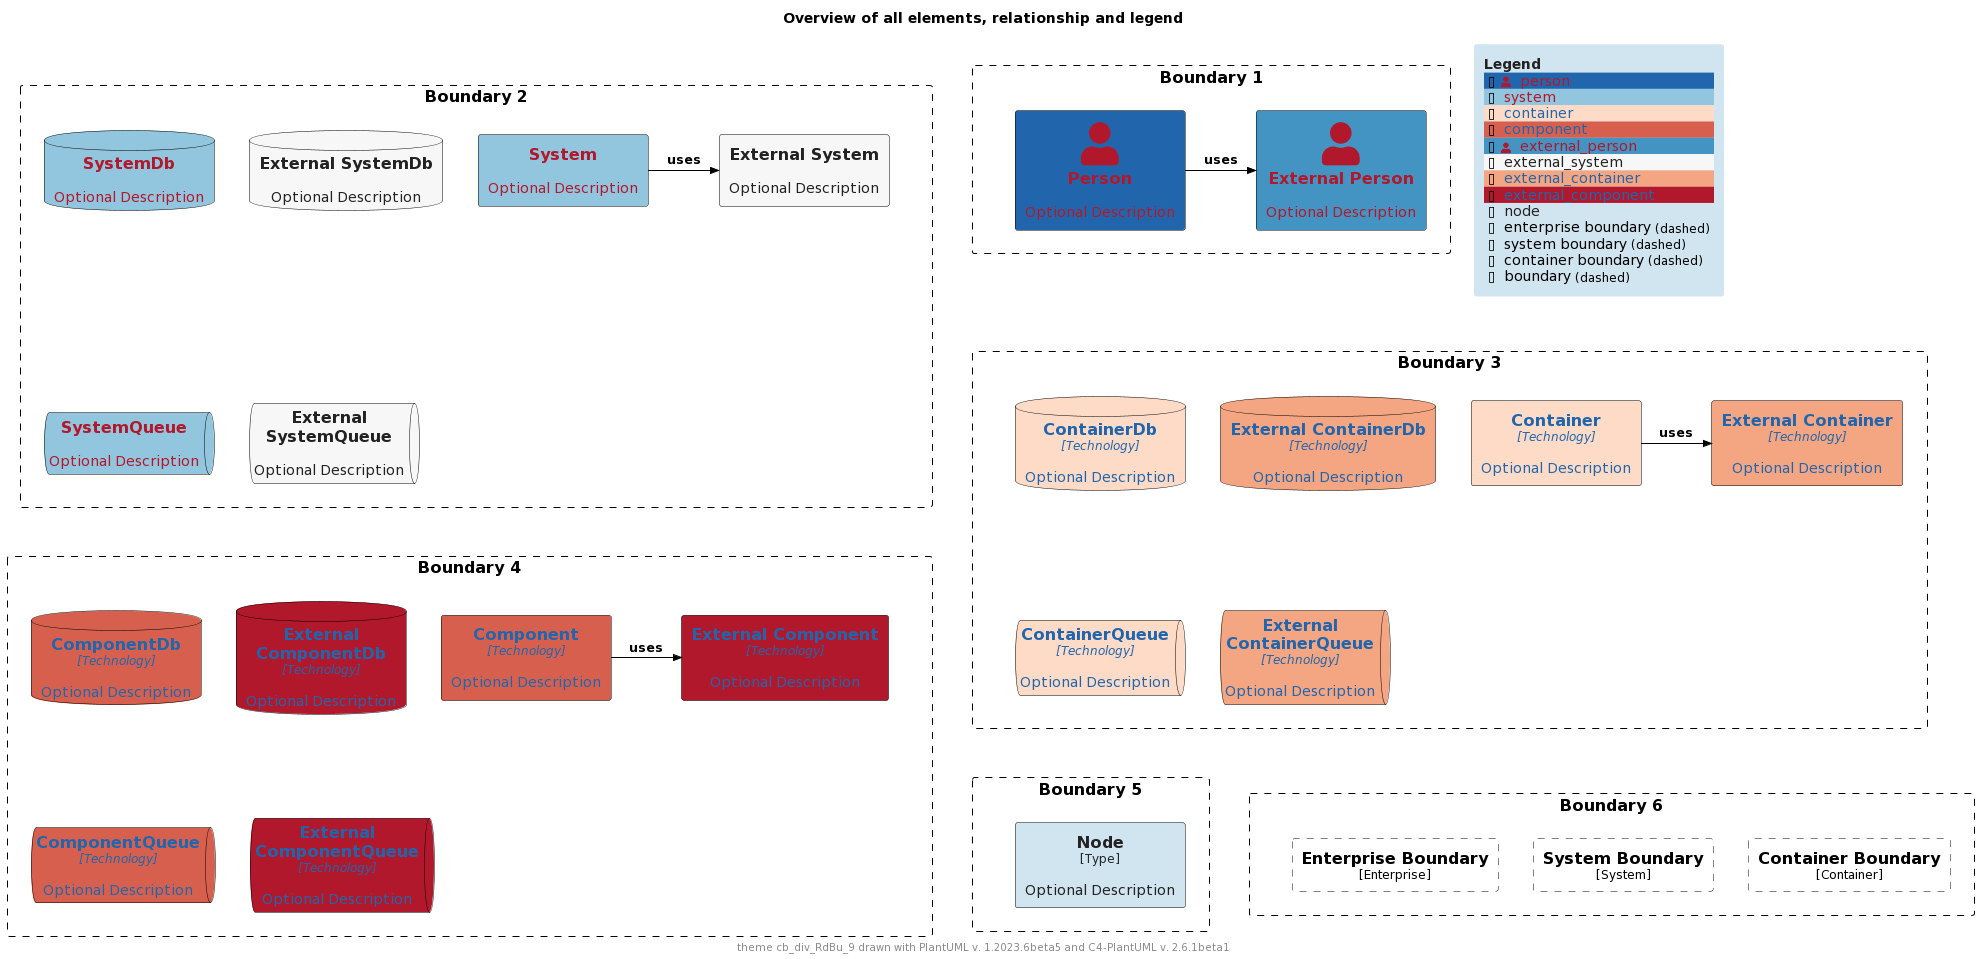

The diagram above was rendered by PlantUML. Its source (embedded in the PNG):
@startuml
'Theme: "puml-theme-cb_div_RdBu_9.puml"
'Theme colors
' Metadata
' Created: 2023-05-02 22:09:48.987037+00:00
!$THEME = "cb_div_RdBu_9"

!function $textcolor($bgColor)
!if $bgColor == $COLOR_INDEX_0 || $bgColor == $COLOR_INDEX_1 || $bgColor == $COLOR_INDEX_2 || $bgColor == $COLOR_INDEX_3
!return $COLOR_INDEX_8
!elseif $bgColor == $COLOR_INDEX_6 || $bgColor == $COLOR_INDEX_7 || $bgColor == $COLOR_INDEX_8
!return $COLOR_INDEX_0
!elseif %is_light($bgColor)
!return "#222222"
!elseif %is_dark($bgColor)
!return "#dddddd"
!else
!return $COLOR_TEXT_FALLBACK_COLOR
!endif
!endfunction

!$COLOR_INDEX_0="#B2182B"
!$COLOR_INDEX_1="#D6604D"
!$COLOR_INDEX_2="#F4A582"
!$COLOR_INDEX_3="#FDDBC7"
!$COLOR_INDEX_4="#F7F7F7"
!$COLOR_INDEX_5="#D1E5F0"
!$COLOR_INDEX_6="#92C5DE"
!$COLOR_INDEX_7="#4393C3"
!$COLOR_INDEX_8="#2166AC"
!$COLOR_BORDER_COLOR="#000000"

!$COLOR_TEXT_LIGHT=$COLOR_INDEX_0
!$COLOR_TEXT_DARK=$COLOR_INDEX_8
!$COLOR_TEXT_NEUTRAL=$textcolor($COLOR_INDEX_4)
!$COLOR_REL_COLOR=$textcolor($COLOR_INDEX_8)

!$COLOR_TEXT_FALLBACK_COLOR ?= "#000000"

' stereotype and technology font size
!$STEREOTYPE_FONT_SIZE ?= 12
!$TECHN_FONT_SIZE ?= 12

' default text color of all elements
!$ELEMENT_FONT_COLOR ?= $COLOR_TEXT_FALLBACK_COLOR

' arrow related colors and text size
!$ARROW_COLOR ?= $COLOR_TEXT_FALLBACK_COLOR
!$ARROW_FONT_COLOR ?= $COLOR_TEXT_FALLBACK_COLOR
!$ARROW_FONT_SIZE ?= 12

' (default) boundary related colors and style
!$BOUNDARY_COLOR ?= $COLOR_BORDER_COLOR
!$BOUNDARY_BG_COLOR ?= "transparent"
!$BOUNDARY_BORDER_STYLE ?= "dashed"

' person related colors
!$PERSON_BG_COLOR ?= $COLOR_INDEX_8
!$PERSON_FONT_COLOR ?= $textcolor($PERSON_BG_COLOR)
!$PERSON_BORDER_COLOR ?= $COLOR_BORDER_COLOR

' external person related colors
!$EXTERNAL_PERSON_BG_COLOR ?= $COLOR_INDEX_7
!$EXTERNAL_PERSON_FONT_COLOR ?= $textcolor($EXTERNAL_PERSON_BG_COLOR)
!$EXTERNAL_PERSON_BORDER_COLOR ?= $COLOR_BORDER_COLOR

' system related colors
!$SYSTEM_BG_COLOR ?= $COLOR_INDEX_6
!$SYSTEM_FONT_COLOR ?= $textcolor($SYSTEM_BG_COLOR)
!$SYSTEM_BORDER_COLOR ?= $COLOR_BORDER_COLOR

' external system related colors
!$EXTERNAL_SYSTEM_BG_COLOR ?= $COLOR_INDEX_4
!$EXTERNAL_SYSTEM_FONT_COLOR ?= $textcolor($EXTERNAL_SYSTEM_BG_COLOR)
!$EXTERNAL_SYSTEM_BORDER_COLOR ?= $COLOR_BORDER_COLOR

' system boundary related colors and style
!$SYSTEM_BOUNDARY_COLOR ?= $BOUNDARY_COLOR
!$SYSTEM_BOUNDARY_BG_COLOR ?= $BOUNDARY_BG_COLOR
!$SYSTEM_BOUNDARY_BORDER_STYLE ?= $BOUNDARY_BORDER_STYLE

' enterprise boundary related colors and style
!$ENTERPRISE_BOUNDARY_COLOR ?= $BOUNDARY_COLOR
!$ENTERPRISE_BOUNDARY_BG_COLOR ?= $BOUNDARY_BG_COLOR
!$ENTERPRISE_BOUNDARY_BORDER_STYLE ?= $BOUNDARY_BORDER_STYLE

' container related colors
!$CONTAINER_BG_COLOR ?= $COLOR_INDEX_3
!$CONTAINER_FONT_COLOR ?= $textcolor($CONTAINER_BG_COLOR)
!$CONTAINER_BORDER_COLOR ?= $COLOR_BORDER_COLOR

' external container related colors
!$EXTERNAL_CONTAINER_BG_COLOR ?= $COLOR_INDEX_2
!$EXTERNAL_CONTAINER_FONT_COLOR ?= $textcolor($EXTERNAL_CONTAINER_BG_COLOR)
!$EXTERNAL_CONTAINER_BORDER_COLOR ?= $COLOR_BORDER_COLOR

' container boundary related colors and style
!$CONTAINER_BOUNDARY_COLOR ?= $BOUNDARY_COLOR
!$CONTAINER_BOUNDARY_BG_COLOR ?= $BOUNDARY_BG_COLOR
!$CONTAINER_BOUNDARY_BORDER_STYLE ?= $BOUNDARY_BORDER_STYLE

' component related colors
!$COMPONENT_BG_COLOR ?= $COLOR_INDEX_1
!$COMPONENT_FONT_COLOR ?= $textcolor($COMPONENT_BG_COLOR)
!$COMPONENT_BORDER_COLOR ?= $COLOR_BORDER_COLOR

' external component related colors
!$EXTERNAL_COMPONENT_BG_COLOR ?= $COLOR_INDEX_0
!$EXTERNAL_COMPONENT_FONT_COLOR ?= $textcolor($EXTERNAL_COMPONENT_BG_COLOR)
!$EXTERNAL_COMPONENT_BORDER_COLOR ?= $COLOR_BORDER_COLOR

' node related colors
!$NODE_BG_COLOR ?= $COLOR_INDEX_5
!$NODE_FONT_COLOR ?= $textcolor($NODE_BG_COLOR)
!$NODE_BORDER_COLOR ?= $COLOR_BORDER_COLOR

' legend colors and sizes
!$LEGEND_TITLE_COLOR ?= $textcolor($COLOR_INDEX_5)
!$LEGEND_FONT_COLOR ?= $textcolor($COLOR_INDEX_5)
!$LEGEND_BG_COLOR ?= $COLOR_INDEX_5
!$LEGEND_BORDER_COLOR ?= $COLOR_INDEX_5
!$LEGEND_DARK_COLOR ?= $COLOR_TEXT_DARK
!$LEGEND_LIGHT_COLOR ?= $COLOR_TEXT_LIGHT

!$LEGEND_DETAILS_SMALL_SIZE ?= 8
!$LEGEND_DETAILS_NORMAL_SIZE ?= 12

' legend related texts
!$LEGEND_SHADOW_TEXT ?= "shadow"
!$LEGEND_NO_SHADOW_TEXT ?= "no shadow"
!$LEGEND_NO_FONT_BG_TEXT ?= "last text and back color"
!$LEGEND_NO_FONT_TEXT ?= "last text color"
!$LEGEND_NO_BG_TEXT ?= "last back color"
!$LEGEND_NO_LINE_TEXT ?= "last line color"
!$LEGEND_ROUNDED_BOX ?= "rounded box"
!$LEGEND_EIGHT_SIDED ?= "eight sided"
!$LEGEND_DOTTED_LINE ?= "dotted"
!$LEGEND_DASHED_LINE ?= "dashed"
!$LEGEND_BOLD_LINE ?= "bold"
!$LEGEND_BOUNDARY ?= "boundary"
!$LEGEND_DASHED_BOUNDARY ?= "dashed"
' transparent is ignored, produces smaller legends
' !$LEGEND_DASHED_TRANSPARENT_BOUNDARY ?= "dashed, transparent"
!$LEGEND_DASHED_TRANSPARENT_BOUNDARY ?= "dashed"

' sketch related colors, font and texts
!$SKETCH_BG_COLOR ?= "transparent"
!$SKETCH_FONT_COLOR ?= $COLOR_INDEX_8
!$SKETCH_WARNING_COLOR ?= $COLOR_INDEX_0

!$SKETCH_FONT_NAME ?= "Gochi Hand"

!$SKETCH_FOOTER_WARNING ?= "Warning:"
!$SKETCH_FOOTER_TEXT ?= "Created for discussion, needs to be validated"

' size of rectangle shape corner markers
!$ROUNDED_BOX_SIZE ?= 25
!$EIGHT_SIDED_SIZE ?= 18

' Elements


' displays all elements, relationship and legend (can be included in the theme test)
!if %variable_exists("RELATIVE_INCLUDE")
  !include %get_variable_value("RELATIVE_INCLUDE")/C4_Component.puml
  !include %get_variable_value("RELATIVE_INCLUDE")/C4_Deployment.puml
!else
  !include https://raw.githubusercontent.com/plantuml-stdlib/C4-PlantUML/master/C4_Component.puml
  !include https://raw.githubusercontent.com/plantuml-stdlib/C4-PlantUML/master/C4_Deployment.puml
!endif

SetDefaultLegendEntries("person\nsystem\ncontainer\ncomponent\nexternal_person\nexternal_system\nexternal_container\nexternal_component\nnode\nenterprise_boundary\nsystem_boundary\ncontainer_boundary\nboundary")

title Overview of all elements, relationship and legend

footer theme $THEME drawn with PlantUML v. %version() and C4-PlantUML v. C4Version()

Boundary(b2, "Boundary 2") {
  System(system, "System", "Optional Description")
  System_Ext(externalSystem, "External System", "Optional Description")
  Rel_R(system, externalSystem, "uses")

  SystemDb(systemDb, "SystemDb", "Optional Description")
  SystemDb_Ext(externalSystemDb, "External SystemDb", "Optional Description")
  SystemQueue(systemQueue, "SystemQueue", "Optional Description")
  SystemQueue_Ext(externalSystemQueue, "External SystemQueue", "Optional Description")    
}

Boundary(b1, "Boundary 1") {
  Person(person, "Person", "Optional Description")
  Person_Ext(externalPerson, "External Person", "Optional Description")
  Rel_R(person, externalPerson, "uses")
}

Boundary(b3, "Boundary 3") {
  Container(container, "Container", "Technology", "Optional Description")
  Container_Ext(externalContainer, "External Container", "Technology", "Optional Description")
  Rel_R(container, externalContainer, "uses")

  ContainerDb(containerDb, "ContainerDb", "Technology", "Optional Description")
  ContainerDb_Ext(externalContainerDb, "External ContainerDb", "Technology", "Optional Description")
  ContainerQueue(containerQueue, "ContainerQueue", "Technology", "Optional Description")
  ContainerQueue_Ext(externalContainerQueue, "External ContainerQueue", "Technology", "Optional Description")
}

Boundary(b4, "Boundary 4") {
  Component(component, "Component", "Technology", "Optional Description")
  Component_Ext(externalComponent, "External Component", "Technology", "Optional Description")
  Rel_R(component, externalComponent, "uses")

  ComponentDb(componentDb, "ComponentDb", "Technology", "Optional Description")
  ComponentDb_Ext(externalComponentDb, "External ComponentDb", "Technology", "Optional Description")
  ComponentQueue(componentQueue, "ComponentQueue", "Technology", "Optional Description")
  ComponentQueue_Ext(externalComponentQueue, "External ComponentQueue", "Technology", "Optional Description")
}

Boundary(b5, "Boundary 5") {
  Node(node, "Node", "Type", "Optional Description")
}

Boundary(b6, "Boundary 6") {
  Enterprise_Boundary(eb, "Enterprise Boundary") {
  }

  System_Boundary(sb, "System Boundary") {
  }

  Container_Boundary(cb, "Container Boundary") {
  }

  Lay_R(eb,sb)
  Lay_R(sb,cb)
}

Lay_D(b2,b3)
Lay_R(b2,b1)
Lay_D(b3,b4)
Lay_D(b4,b5)
Lay_R(b5,b6)

SHOW_FLOATING_LEGEND()
@enduml